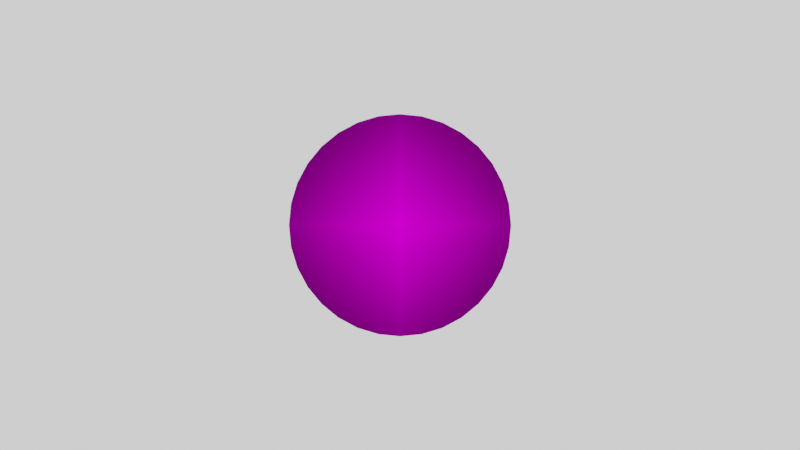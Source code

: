 # Source: ld46.blend  (saved by Blender 2.82.7; exported with 4.5.12 LTS)
import bpy
from mathutils import Matrix  # noqa: F401  (used for matrix-valued properties, if any)

bpy.ops.wm.read_factory_settings(use_empty=True)
scene = bpy.context.scene
scene.name = 'Boot'

# ---- collections
col_collection = bpy.data.collections.new('Collection'); scene.collection.children.link(col_collection)

# ---- images (referenced by path relative to the original .blend; pixels are not part of the script)
import os
ASSET_DIR = os.environ.get("B2B_ASSET_DIR", "")  # directory of the original .blend (textures are referenced by path, not embedded)
HERE = os.path.dirname(os.path.abspath(__file__))  # packed textures are extracted next to this script under _unpacked/

def load_image(name, relpath, width, height, colorspace="sRGB"):
    """Load a texture the original file referenced (path relative to the .blend, or extracted next to this script)."""
    p = next((c for c in (os.path.join(HERE, relpath), os.path.join(ASSET_DIR, relpath)) if relpath and os.path.exists(c)), "")
    if p:
        img = bpy.data.images.load(p, check_existing=True)
        img.name = name
    else:  # same state as the original file: an image datablock whose file is absent (Cycles renders it pink)
        img = bpy.data.images.new(name, width, height)
        img.source = "FILE"
        img.filepath = "//" + (relpath or name)
    img.colorspace_settings.name = colorspace
    return img
img_boot_white_png = load_image('boot_white.png', 'Assets/boot_white.png', 1024, 1024, 'sRGB')

# ---- materials (node trees are filled in below, after node groups)
mat_boot_circle = bpy.data.materials.new('Boot_circle')
mat_boot_circle.use_transparent_shadow = False

# ---- material node trees
mat_boot_circle.use_nodes = True; mat_boot_circle.node_tree.nodes.clear()
_N = mat_boot_circle.node_tree.nodes; _L = mat_boot_circle.node_tree.links
n0 = _N.new('ShaderNodeTexImage'); n0.name = 'Image Texture'; n0.location = (-352, 336)
n0.image = img_boot_white_png
n0.extension = 'CLIP'
n1 = _N.new('ShaderNodeMapping'); n1.name = 'Mapping'; n1.location = (-642, 350)
n1.width = 240
n1.inputs[1].default_value = (0.5, 0.5, 0.0)
n1.inputs[3].default_value = (0.5, 0.5, 1.0)
n2 = _N.new('ShaderNodeTexCoord'); n2.name = 'Texture Coordinate'; n2.location = (-852, 333)
n3 = _N.new('ShaderNodeBsdfDiffuse'); n3.name = 'Diffuse BSDF'; n3.location = (-77, 321)
n4 = _N.new('ShaderNodeOutputMaterial'); n4.name = 'Material Output'; n4.location = (114, 340)
_L.new(n3.outputs[0], n4.inputs[0])
_L.new(n0.outputs[0], n3.inputs[0])
_L.new(n1.outputs[0], n0.inputs[0])
_L.new(n2.outputs[3], n1.inputs[0])
n4.is_active_output = True

# ---- world
world_world_boot = bpy.data.worlds.new('World_Boot'); scene.world = world_world_boot
world_world_boot.use_nodes = True; world_world_boot.node_tree.nodes.clear()
_N = world_world_boot.node_tree.nodes; _L = world_world_boot.node_tree.links
n0 = _N.new('ShaderNodeOutputWorld'); n0.name = 'World Output'; n0.location = (306, 303)
n1 = _N.new('ShaderNodeBackground'); n1.name = 'Background'; n1.location = (75, 282)
n1.inputs[0].default_value = (1.0, 1.0, 1.0, 1.0)
_L.new(n1.outputs[0], n0.inputs[0])
n0.is_active_output = True
world_world_boot.color = (0.05088, 0.05088, 0.05088)
world_world_boot.use_sun_shadow = False
world_world_boot.sun_shadow_jitter_overblur = 0.0

# ---- cameras
cam_camera = bpy.data.cameras.new('Camera')

# ---- meshes
me_circle = bpy.data.meshes.new('Circle')
me_circle.from_pydata([(0.0, 1.0, 0.0), (-0.1951, 0.9808, 0.0), (-0.3827, 0.9239, 0.0), (-0.5556, 0.8315, 0.0), (-0.7071, 0.7071, 0.0), (-0.8315, 0.5556, 0.0), (-0.9239, 0.3827, 0.0), (-0.9808, 0.1951, 0.0), (-1.0, 7.55e-08, 0.0), (-0.9808, -0.1951, 0.0), (-0.9239, -0.3827, 0.0), (-0.8315, -0.5556, 0.0), (-0.7071, -0.7071, 0.0), (-0.5556, -0.8315, 0.0), (-0.3827, -0.9239, 0.0), (-0.1951, -0.9808, 0.0), (3.258e-07, -1.0, 0.0), (0.1951, -0.9808, 0.0), (0.3827, -0.9239, 0.0), (0.5556, -0.8315, 0.0), (0.7071, -0.7071, 0.0), (0.8315, -0.5556, 0.0), (0.9239, -0.3827, 0.0), (0.9808, -0.1951, 0.0), (1.0, 9.656e-07, 0.0), (0.9808, 0.1951, 0.0), (0.9239, 0.3827, 0.0), (0.8315, 0.5556, 0.0), (0.7071, 0.7071, 0.0), (0.5556, 0.8315, 0.0), (0.3827, 0.9239, 0.0), (0.1951, 0.9808, 0.0)], [], [(1, 2, 3, 4, 5, 6, 7, 8, 9, 10, 11, 12, 13, 14, 15, 16, 17, 18, 19, 20, 21, 22, 23, 24, 25, 26, 27, 28, 29, 30, 31, 0)])
_uv = me_circle.uv_layers.new(name='UVMap')
_uv.uv.foreach_set('vector', [0.0, 0.0, 0.0, 0.0, 0.0, 0.0, 0.0, 0.0, 0.0, 0.0, 0.0, 0.0, 0.0, 0.0, 0.0, 0.0, 0.0, 0.0, 0.0, 0.0, 0.0, 0.0, 0.0, 0.0, 0.0, 0.0, 0.0, 0.0, 0.0, 0.0, 0.0, 0.0, 0.0, 0.0, 0.0, 0.0, 0.0, 0.0, 0.0, 0.0, 0.0, 0.0, 0.0, 0.0, 0.0, 0.0, 0.0, 0.0, 0.0, 0.0, 0.0, 0.0, 0.0, 0.0, 0.0, 0.0, 0.0, 0.0, 0.0, 0.0, 0.0, 0.0, 0.0, 0.0])
me_circle.materials.append(mat_boot_circle)
me_circle.use_remesh_fix_poles = True
me_circle.use_remesh_preserve_attributes = False
me_circle.use_mirror_vertex_groups = False
me_circle.update()

# ---- objects
ob_camera_boot = bpy.data.objects.new('Camera_Boot', cam_camera)
ob_circle = bpy.data.objects.new('Circle', me_circle)

# ---- transforms, parenting, visibility, modifiers, constraints
ob_camera_boot.location = (0.0, -10.0, 0.0)
ob_camera_boot.rotation_euler = (1.571, -0.0, 0.0)
ob_camera_boot.lineart.crease_threshold = 0.0
ob_circle.location = (0.0, 0.0, 0.0)
ob_circle.rotation_euler = (1.571, -0.0, 0.0)
ob_circle.lineart.crease_threshold = 0.0

# ---- collection membership
col_collection.objects.link(ob_camera_boot)
col_collection.objects.link(ob_circle)

# ---- scene / render settings (as saved in the file)
scene.camera = ob_camera_boot
scene.frame_start = 1; scene.frame_end = 60; scene.frame_set(1)
scene.render.engine = 'BLENDER_EEVEE_NEXT'
scene.render.fps = 60
scene.cycles.use_denoising = False
scene.cycles.samples = 128
scene.cycles.sampling_pattern = 'TABULATED_SOBOL'
scene.cycles.use_adaptive_sampling = False
scene.cycles.use_light_tree = False
scene.view_settings.view_transform = 'Filmic'
bpy.context.view_layer.update()
